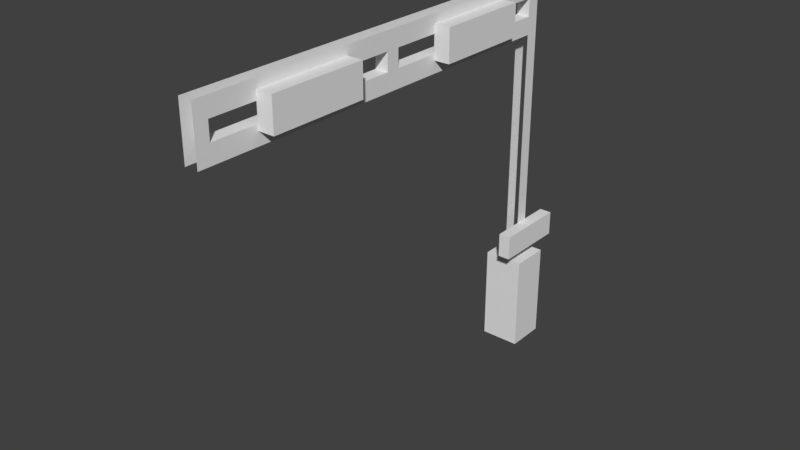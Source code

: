 # Source: Crossing_0_model-1.blend  (saved by Blender 2.79.0; exported with 4.5.12 LTS)
import bpy
from mathutils import Matrix  # noqa: F401  (used for matrix-valued properties, if any)

bpy.ops.wm.read_factory_settings(use_empty=True)
scene = bpy.context.scene
scene.name = 'Scene'

# ---- collections
col_collection_1 = bpy.data.collections.new('Collection 1'); scene.collection.children.link(col_collection_1)

# ---- materials (node trees are filled in below, after node groups)
mat_material = bpy.data.materials.new('Material')
mat_material.alpha_threshold = 0.0
mat_material.use_transparent_shadow = False
mat_material.roughness = 0.5
mat_material.line_color = (0.0, 0.0, 0.0, 1.0)

# ---- material node trees

# ---- world
world_world = bpy.data.worlds.new('World'); scene.world = world_world
world_world.color = (0.05088, 0.05088, 0.05088)
world_world.use_sun_shadow = False
world_world.sun_shadow_jitter_overblur = 0.0
world_world.cycles.sampling_method = 'MANUAL'

# ---- meshes
me_cube_003 = bpy.data.meshes.new('Cube.003')
me_cube_003.from_pydata([(-0.45, -0.45, -1.0), (-0.45, -0.45, 1.2), (-0.45, 0.45, -1.0), (-0.45, 0.45, 1.2), (0.45, -0.45, -1.0), (0.45, -0.45, 1.2), (0.45, 0.45, -1.0), (0.45, 0.45, 1.2), (-0.45, 0.15, -1.0), (-0.45, -0.15, -1.0), (-0.45, -0.15, 1.2), (-0.45, 0.15, 1.2), (0.45, -0.15, -1.0), (0.45, 0.15, -1.0), (0.45, 0.15, 1.2), (0.45, -0.15, 1.2), (0.15, 0.45, -1.0), (-0.15, 0.45, -1.0), (-0.15, 0.45, 1.2), (0.15, 0.45, 1.2), (-0.15, -0.45, -1.0), (0.15, -0.45, -1.0), (0.15, -0.45, 1.2), (-0.15, -0.45, 1.2), (-0.15, 0.15, 1.2), (0.15, 0.15, 1.2), (-0.15, -0.15, 1.2), (0.15, -0.15, 1.2)], [], [(8, 11, 3, 2), (16, 19, 7, 6), (12, 15, 5, 4), (20, 23, 1, 0), (26, 10, 1, 23), (18, 3, 11, 24), (24, 11, 10, 26), (6, 7, 14, 13), (13, 14, 15, 12), (0, 1, 10, 9), (9, 10, 11, 8), (14, 25, 27, 15), (25, 24, 26, 27), (7, 19, 25, 14), (19, 18, 24, 25), (15, 27, 22, 5), (27, 26, 23, 22), (4, 5, 22, 21), (21, 22, 23, 20), (2, 3, 18, 17), (17, 18, 19, 16)])
_uv = me_cube_003.uv_layers.new(name='UVMap')
_uv.uv.foreach_set('vector', [0.25, 0.5, 0.25, 0.5, 0.25, 0.5, 0.25, 0.5, 0.25, 0.5, 0.25, 0.5, 0.25, 0.5, 0.25, 0.5, 0.25, 0.5, 0.25, 0.5, 0.25, 0.5, 0.25, 0.5, 0.25, 0.5, 0.25, 0.5, 0.25, 0.5, 0.25, 0.5, 0.25, 0.5, 0.25, 0.5, 0.25, 0.5, 0.25, 0.5, 0.25, 0.5, 0.25, 0.5, 0.25, 0.5, 0.25, 0.5, 0.25, 0.5, 0.25, 0.5, 0.25, 0.5, 0.25, 0.5, 0.25, 0.5, 0.25, 0.5, 0.25, 0.5, 0.25, 0.5, 0.25, 0.5, 0.25, 0.5, 0.25, 0.5, 0.25, 0.5, 0.25, 0.5, 0.25, 0.5, 0.25, 0.5, 0.25, 0.5, 0.25, 0.5, 0.25, 0.5, 0.25, 0.5, 0.25, 0.5, 0.25, 0.5, 0.25, 0.5, 0.25, 0.5, 0.25, 0.5, 0.25, 0.5, 0.25, 0.5, 0.25, 0.5, 0.25, 0.5, 0.25, 0.5, 0.25, 0.5, 0.25, 0.5, 0.25, 0.5, 0.25, 0.5, 0.25, 0.5, 0.25, 0.5, 0.25, 0.5, 0.25, 0.5, 0.25, 0.5, 0.25, 0.5, 0.25, 0.5, 0.25, 0.5, 0.25, 0.5, 0.25, 0.5, 0.25, 0.5, 0.25, 0.5, 0.25, 0.5, 0.25, 0.5, 0.25, 0.5, 0.25, 0.5, 0.25, 0.5, 0.25, 0.5, 0.25, 0.5, 0.25, 0.5, 0.25, 0.5, 0.25, 0.5, 0.25, 0.5, 0.25, 0.5, 0.25, 0.5, 0.25, 0.5, 0.25, 0.5])
me_cube_003.use_remesh_preserve_volume = False
me_cube_003.use_remesh_preserve_attributes = False
me_cube_003.use_mirror_vertex_groups = False
me_cube_003.update()
me_cube = bpy.data.meshes.new('Cube')
me_cube.from_pydata([(-0.15, 0.15, 1.15), (0.15, 0.15, 1.15), (-0.15, -0.15, 1.15), (0.15, -0.15, 1.15), (-0.15, 0.15, 6.15), (0.15, 0.15, 6.15), (-0.15, -0.15, 6.15), (0.15, -0.15, 6.15), (-0.15, 0.15, 8.15), (0.15, 0.15, 8.15), (-0.15, -0.15, 8.15), (0.15, -0.15, 8.15), (0.15, 0.15, 6.55), (0.15, 0.15, 6.95), (0.15, 0.15, 7.35), (0.15, 0.15, 7.75), (0.15, -0.15, 7.75), (0.15, -0.15, 7.35), (0.15, -0.15, 6.95), (0.15, -0.15, 6.55), (-0.15, 0.15, 6.55), (-0.15, 0.15, 6.95), (-0.15, 0.15, 7.35), (-0.15, 0.15, 7.75), (-0.15, -0.15, 6.55), (-0.15, -0.15, 6.95), (-0.15, -0.15, 7.35), (-0.15, -0.15, 7.75), (0.15, -2.15, 7.75), (0.15, -2.15, 7.35), (0.15, -2.15, 6.95), (0.15, -2.15, 6.55), (-0.15, -2.15, 6.55), (-0.15, -2.15, 6.95), (-0.15, -2.15, 7.35), (-0.15, -2.15, 7.75), (0.15, -2.45, 7.75), (0.15, -2.45, 7.35), (0.15, -2.45, 6.95), (0.15, -2.45, 6.55), (-0.15, -2.45, 6.55), (-0.15, -2.45, 6.95), (-0.15, -2.45, 7.35), (-0.15, -2.45, 7.75), (0.15, -4.45, 7.75), (0.15, -4.45, 7.35), (0.15, -4.45, 6.95), (0.15, -4.45, 6.55), (-0.15, -4.45, 6.55), (-0.15, -4.45, 6.95), (-0.15, -4.45, 7.35), (-0.15, -4.45, 7.75), (0.15, -4.75, 7.75), (0.15, -4.75, 7.35), (0.15, -4.75, 6.95), (0.15, -4.75, 6.55), (-0.15, -4.75, 6.55), (-0.15, -4.75, 6.95), (-0.15, -4.75, 7.35), (-0.15, -4.75, 7.75), (0.15, -6.75, 7.75), (0.15, -6.75, 7.35), (0.15, -6.75, 6.95), (0.15, -6.75, 6.55), (-0.15, -6.75, 6.55), (-0.15, -6.75, 6.95), (-0.15, -6.75, 7.35), (-0.15, -6.75, 7.75), (0.15, -7.05, 7.75), (0.15, -7.05, 7.35), (0.15, -7.05, 6.95), (0.15, -7.05, 6.55), (-0.15, -7.05, 6.55), (-0.15, -7.05, 6.95), (-0.15, -7.05, 7.35), (-0.15, -7.05, 7.75), (0.15, -9.05, 7.75), (0.15, -9.05, 7.35), (0.15, -9.05, 6.95), (0.15, -9.05, 6.55), (-0.15, -9.05, 6.55), (-0.15, -9.05, 6.95), (-0.15, -9.05, 7.35), (-0.15, -9.05, 7.75), (0.15, -9.35, 7.75), (0.15, -9.35, 7.35), (0.15, -9.35, 6.95), (0.15, -9.35, 6.55), (-0.15, -9.35, 6.55), (-0.15, -9.35, 6.95), (-0.15, -9.35, 7.35), (-0.15, -9.35, 7.75), (0.15, -2.15, 6.95), (-0.15, -2.15, 6.95), (0.15, -2.45, 6.95), (-0.15, -2.45, 6.95), (0.15, -4.45, 6.95), (-0.15, -4.45, 6.95), (0.15, -4.75, 6.95), (-0.15, -4.75, 6.95), (0.15, -6.75, 6.95), (-0.15, -6.75, 6.95), (0.15, -7.05, 6.95), (-0.15, -7.05, 6.95), (0.15, -9.05, 6.95), (-0.15, -9.05, 6.95), (0.15, -9.35, 6.95), (-0.15, -9.35, 6.95), (0.1291, -0.84, 1.474), (0.1291, -0.84, 2.034), (0.1291, 0.84, 1.474), (0.1291, 0.84, 2.034), (0.4091, -0.84, 1.474), (0.4091, -0.84, 2.034), (0.4091, 0.84, 1.474), (0.4091, 0.84, 2.034), (0.1398, -3.371, 6.818), (0.1398, -3.371, 7.546), (0.1398, -1.187, 6.818), (0.1398, -1.187, 7.546), (0.5038, -3.371, 6.818), (0.5038, -3.371, 7.546), (0.5038, -1.187, 6.818), (0.5038, -1.187, 7.546), (0.1398, -8.012, 6.818), (0.1398, -8.012, 7.546), (0.1398, -5.828, 6.818), (0.1398, -5.828, 7.546), (0.5038, -8.012, 6.818), (0.5038, -8.012, 7.546), (0.5038, -5.828, 6.818), (0.5038, -5.828, 7.546)], [], [(0, 2, 6, 24, 25, 26, 27, 10, 8, 23, 22, 21, 20, 4), (18, 25, 33, 30), (25, 18, 17, 26), (29, 28, 36, 37), (26, 17, 29, 34), (19, 18, 30, 31), (17, 16, 28, 29), (42, 37, 45, 50), (31, 30, 38, 39), (77, 76, 84, 85, 106, 104), (47, 46, 54, 55), (37, 36, 44, 45), (38, 41, 49, 46), (39, 38, 46, 47), (54, 57, 65, 62), (45, 44, 52, 53), (61, 60, 68, 69), (55, 54, 62, 63), (58, 53, 61, 66), (53, 52, 60, 61), (74, 69, 77, 82), (63, 62, 70, 71), (45, 53, 98, 96), (79, 78, 86, 87), (25, 24, 32, 40, 48, 56, 64, 72, 80, 88, 89, 81, 73, 65, 57, 49, 41, 33), (69, 68, 76, 77), (70, 73, 81, 78), (71, 70, 78, 79), (34, 29, 92, 93), (27, 26, 34, 93, 95, 42, 50, 97, 99, 58, 66, 101, 103, 74, 82, 105, 107, 90, 91, 83, 75, 67, 59, 51, 43, 35), (37, 42, 95, 94), (50, 45, 96, 97), (61, 69, 102, 100), (53, 58, 99, 98), (29, 37, 94, 92), (66, 61, 100, 101), (69, 74, 103, 102), (82, 77, 104, 105), (108, 109, 111, 110), (110, 111, 115, 114), (114, 115, 113, 112), (112, 113, 109, 108), (110, 114, 112, 108), (115, 111, 109, 113), (116, 117, 119, 118), (118, 119, 123, 122), (122, 123, 121, 120), (120, 121, 117, 116), (118, 122, 120, 116), (123, 119, 117, 121), (124, 125, 127, 126), (126, 127, 131, 130), (130, 131, 129, 128), (128, 129, 125, 124), (126, 130, 128, 124), (131, 127, 125, 129), (15, 9, 11, 16, 17, 18, 19, 7, 3, 1, 5, 12, 13, 14)])
_uv = me_cube.uv_layers.new(name='UVMap')
_uv.uv.foreach_set('vector', [0.25, 0.75, 0.25, 0.75, 0.25, 0.75, 0.25, 0.75, 0.25, 0.75, 0.25, 0.75, 0.25, 0.75, 0.25, 0.75, 0.25, 0.75, 0.25, 0.75, 0.25, 0.75, 0.25, 0.75, 0.25, 0.75, 0.25, 0.75, 0.25, 0.75, 0.25, 0.75, 0.25, 0.75, 0.25, 0.75, 0.25, 0.75, 0.25, 0.75, 0.25, 0.75, 0.25, 0.75, 0.25, 0.75, 0.25, 0.75, 0.25, 0.75, 0.25, 0.75, 0.25, 0.75, 0.25, 0.75, 0.25, 0.75, 0.25, 0.75, 0.25, 0.75, 0.25, 0.75, 0.25, 0.75, 0.25, 0.75, 0.25, 0.75, 0.25, 0.75, 0.25, 0.75, 0.25, 0.75, 0.25, 0.75, 0.25, 0.75, 0.25, 0.75, 0.25, 0.75, 0.25, 0.75, 0.25, 0.75, 0.25, 0.75, 0.25, 0.75, 0.25, 0.75, 0.25, 0.75, 0.25, 0.75, 0.25, 0.75, 0.25, 0.75, 0.25, 0.75, 0.25, 0.75, 0.25, 0.75, 0.25, 0.75, 0.25, 0.75, 0.25, 0.75, 0.25, 0.75, 0.25, 0.75, 0.25, 0.75, 0.25, 0.75, 0.25, 0.75, 0.25, 0.75, 0.25, 0.75, 0.25, 0.75, 0.25, 0.75, 0.25, 0.75, 0.25, 0.75, 0.25, 0.75, 0.25, 0.75, 0.25, 0.75, 0.25, 0.75, 0.25, 0.75, 0.25, 0.75, 0.25, 0.75, 0.25, 0.75, 0.25, 0.75, 0.25, 0.75, 0.25, 0.75, 0.25, 0.75, 0.25, 0.75, 0.25, 0.75, 0.25, 0.75, 0.25, 0.75, 0.25, 0.75, 0.25, 0.75, 0.25, 0.75, 0.25, 0.75, 0.25, 0.75, 0.25, 0.75, 0.25, 0.75, 0.25, 0.75, 0.25, 0.75, 0.25, 0.75, 0.25, 0.75, 0.25, 0.75, 0.25, 0.75, 0.25, 0.75, 0.25, 0.75, 0.25, 0.75, 0.25, 0.75, 0.25, 0.75, 0.25, 0.75, 0.25, 0.75, 0.25, 0.75, 0.25, 0.75, 0.25, 0.75, 0.25, 0.75, 0.25, 0.75, 0.25, 0.75, 0.25, 0.75, 0.25, 0.75, 0.25, 0.75, 0.25, 0.75, 0.25, 0.75, 0.25, 0.75, 0.25, 0.75, 0.25, 0.75, 0.25, 0.75, 0.25, 0.75, 0.25, 0.75, 0.25, 0.75, 0.25, 0.75, 0.25, 0.75, 0.25, 0.75, 0.25, 0.75, 0.25, 0.75, 0.25, 0.75, 0.25, 0.75, 0.25, 0.75, 0.25, 0.75, 0.25, 0.75, 0.25, 0.75, 0.25, 0.75, 0.25, 0.75, 0.25, 0.75, 0.25, 0.75, 0.25, 0.75, 0.25, 0.75, 0.25, 0.75, 0.25, 0.75, 0.25, 0.75, 0.25, 0.75, 0.25, 0.75, 0.25, 0.75, 0.25, 0.75, 0.25, 0.75, 0.25, 0.75, 0.25, 0.75, 0.25, 0.75, 0.25, 0.75, 0.25, 0.75, 0.25, 0.75, 0.25, 0.75, 0.25, 0.75, 0.25, 0.75, 0.25, 0.75, 0.25, 0.75, 0.25, 0.75, 0.25, 0.75, 0.25, 0.75, 0.25, 0.75, 0.25, 0.75, 0.25, 0.75, 0.25, 0.75, 0.25, 0.75, 0.25, 0.75, 0.25, 0.75, 0.25, 0.75, 0.25, 0.75, 0.25, 0.75, 0.25, 0.75, 0.25, 0.75, 0.25, 0.75, 0.25, 0.75, 0.25, 0.75, 0.25, 0.75, 0.25, 0.75, 0.25, 0.75, 0.25, 0.75, 0.25, 0.75, 0.25, 0.75, 0.25, 0.75, 0.25, 0.75, 0.25, 0.75, 0.25, 0.75, 0.25, 0.75, 0.25, 0.75, 0.25, 0.75, 0.25, 0.75, 0.25, 0.75, 0.25, 0.75, 0.25, 0.75, 0.25, 0.75, 0.25, 0.75, 0.25, 0.75, 0.25, 0.75, 0.25, 0.75, 0.25, 0.75, 0.25, 0.75, 0.25, 0.25, 0.25, 0.25, 0.25, 0.25, 0.25, 0.25, 0.25, 0.25, 0.25, 0.25, 0.25, 0.25, 0.25, 0.25, 0.25, 0.25, 0.25, 0.25, 0.25, 0.25, 0.25, 0.25, 0.25, 0.25, 0.25, 0.25, 0.25, 0.25, 0.25, 0.25, 0.25, 0.25, 0.25, 0.25, 0.25, 0.25, 0.25, 0.25, 0.25, 0.25, 0.25, 0.25, 0.25, 0.25, 0.25, 0.25, 0.25, 0.25, 0.25, 0.25, 0.25, 0.25, 0.25, 0.25, 0.25, 0.25, 0.25, 0.25, 0.25, 0.25, 0.25, 0.25, 0.25, 0.25, 0.25, 0.25, 0.25, 0.25, 0.25, 0.25, 0.25, 0.25, 0.25, 0.25, 0.25, 0.25, 0.25, 0.25, 0.25, 0.25, 0.25, 0.25, 0.25, 0.25, 0.25, 0.25, 0.25, 0.25, 0.25, 0.25, 0.25, 0.25, 0.25, 0.25, 0.25, 0.25, 0.25, 0.25, 0.25, 0.25, 0.25, 0.25, 0.25, 0.25, 0.25, 0.25, 0.25, 0.25, 0.25, 0.25, 0.25, 0.25, 0.25, 0.25, 0.25, 0.25, 0.25, 0.25, 0.25, 0.25, 0.25, 0.25, 0.25, 0.25, 0.25, 0.25, 0.25, 0.25, 0.25, 0.25, 0.25, 0.25, 0.25, 0.25, 0.25, 0.25, 0.25, 0.25, 0.25, 0.25, 0.25, 0.25, 0.25, 0.75, 0.25, 0.75, 0.25, 0.75, 0.25, 0.75, 0.25, 0.75, 0.25, 0.75, 0.25, 0.75, 0.25, 0.75, 0.25, 0.75, 0.25, 0.75, 0.25, 0.75, 0.25, 0.75, 0.25, 0.75, 0.25, 0.75])
me_cube.materials.append(mat_material)
me_cube.use_remesh_preserve_volume = False
me_cube.use_remesh_preserve_attributes = False
me_cube.use_mirror_vertex_groups = False
me_cube.update()

# ---- objects
ob_crossingbase = bpy.data.objects.new('Crossingbase', me_cube_003)
ob_crossing = bpy.data.objects.new('Crossing', me_cube)

# ---- transforms, parenting, visibility, modifiers, constraints
ob_crossingbase.location = (0.0, 0.0, 0.0)
ob_crossingbase.lineart.crease_threshold = 0.0
ob_crossing.location = (0.0, 0.0, 0.0)
ob_crossing.lock_rotations_4d = False
ob_crossing.empty_display_type = 'ARROWS'
ob_crossing.lineart.crease_threshold = 0.0

# ---- collection membership
col_collection_1.objects.link(ob_crossingbase)
col_collection_1.objects.link(ob_crossing)

# ---- scene / render settings (as saved in the file)
scene.frame_start = 1; scene.frame_end = 250; scene.frame_set(1)
scene.render.engine = 'BLENDER_EEVEE_NEXT'
scene.render.resolution_percentage = 50
scene.render.dither_intensity = 0.0
scene.cycles.use_denoising = False
scene.cycles.samples = 128
scene.cycles.sampling_pattern = 'TABULATED_SOBOL'
scene.cycles.use_adaptive_sampling = False
scene.cycles.use_light_tree = False
scene.cycles.blur_glossy = 0.0
scene.cycles.sample_clamp_indirect = 0.0
scene.view_settings.view_transform = 'Standard'
bpy.context.view_layer.update()

# ---- added for rendering (the .blend has no active camera and no usable light): camera, sun
cam_auto = bpy.data.cameras.new('AutoCamera')
cam_auto.lens = 50.0
cam_auto.sensor_width = 36.0
cam_auto.clip_end = 1000.0
ob_auto_camera = bpy.data.objects.new('AutoCamera', cam_auto)
scene.collection.objects.link(ob_auto_camera)
ob_auto_camera.location = (12.7288, -19.4972, 13.7365)
ob_auto_camera.rotation_euler = (1.09748, -7.21219e-08, 0.694738)
scene.camera = ob_auto_camera
light_auto_sun = bpy.data.lights.new('AutoSun', 'SUN')
light_auto_sun.energy = 3.0
light_auto_sun.angle = 0.0523599
ob_auto_sun = bpy.data.objects.new('AutoSun', light_auto_sun)
scene.collection.objects.link(ob_auto_sun)
ob_auto_sun.rotation_euler = (0.872665, 0.174533, 0.523599)
bpy.context.view_layer.update()
